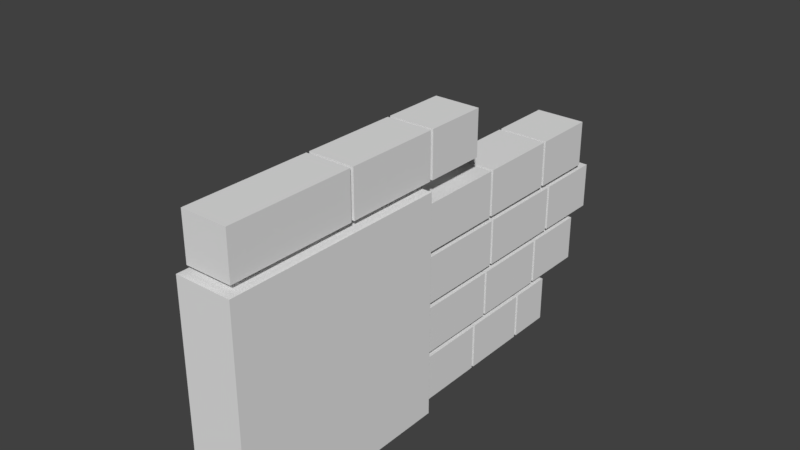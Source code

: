 # Source: hand_right.blend  (saved by Blender 2.77.0; exported with 4.5.12 LTS)
import bpy
from mathutils import Matrix  # noqa: F401  (used for matrix-valued properties, if any)

bpy.ops.wm.read_factory_settings(use_empty=True)
scene = bpy.context.scene
scene.name = 'Scene'

# ---- collections
col_collection_1 = bpy.data.collections.new('Collection 1'); scene.collection.children.link(col_collection_1)

# ---- materials (node trees are filled in below, after node groups)
mat_material = bpy.data.materials.new('Material')
mat_material.alpha_threshold = 0.0
mat_material.use_transparent_shadow = False
mat_material.roughness = 0.5
mat_material.line_color = (0.0, 0.0, 0.0, 1.0)
mat_material_004 = bpy.data.materials.new('Material.004')
mat_material_004.alpha_threshold = 0.0
mat_material_004.use_transparent_shadow = False
mat_material_004.roughness = 0.5
mat_material_004.line_color = (0.0, 0.0, 0.0, 1.0)
mat_material_012 = bpy.data.materials.new('Material.012')
mat_material_012.alpha_threshold = 0.0
mat_material_012.use_transparent_shadow = False
mat_material_012.roughness = 0.5
mat_material_012.line_color = (0.0, 0.0, 0.0, 1.0)
mat_material_013 = bpy.data.materials.new('Material.013')
mat_material_013.alpha_threshold = 0.0
mat_material_013.use_transparent_shadow = False
mat_material_013.roughness = 0.5
mat_material_013.line_color = (0.0, 0.0, 0.0, 1.0)

# ---- material node trees

# ---- world
world_world = bpy.data.worlds.new('World'); scene.world = world_world
world_world.color = (0.05088, 0.05088, 0.05088)
world_world.use_sun_shadow = False
world_world.sun_shadow_jitter_overblur = 0.0
world_world.cycles.sampling_method = 'MANUAL'

# ---- meshes
me_cube_023 = bpy.data.meshes.new('Cube.023')
me_cube_023.from_pydata([(-1.0, -1.0, -1.0), (-1.0, -1.0, 1.0), (-1.0, 1.0, -1.0), (-1.0, 1.0, 1.0), (1.0, -1.0, -1.0), (1.0, -1.0, 1.0), (1.0, 1.0, -1.0), (1.0, 1.0, 1.0), (-1.0, -4.122, -1.0), (-1.0, -4.122, 1.0), (-1.0, -1.098, -1.0), (-1.0, -1.098, 1.0), (1.0, -4.122, -1.0), (1.0, -4.122, 1.0), (1.0, -1.098, -1.0), (1.0, -1.098, 1.0), (-1.0, -8.256, -1.0), (-1.0, -8.256, 1.0), (-1.0, -4.229, -1.0), (-1.0, -4.229, 1.0), (1.0, -8.256, -1.0), (1.0, -8.256, 1.0), (1.0, -4.229, -1.0), (1.0, -4.229, 1.0), (1.223, -1.236, -11.06), (1.223, -8.457, -11.06), (-1.223, -8.457, -11.06), (-1.223, -1.236, -11.06), (1.223, -1.236, -1.283), (1.223, -8.457, -1.283), (-1.223, -8.457, -1.283), (-1.223, -1.236, -1.283), (1.111, 1.623, -3.839), (1.111, -1.139, -3.839), (-1.111, -1.139, -3.839), (-1.111, 1.623, -3.839), (1.111, 1.623, -1.839), (1.111, -1.139, -1.839), (-1.111, -1.139, -1.839), (-1.111, 1.623, -1.839), (1.111, 4.341, -3.839), (1.111, 1.715, -3.839), (-1.111, 1.715, -3.839), (-1.111, 4.341, -3.839), (1.111, 4.341, -1.839), (1.111, 1.715, -1.839), (-1.111, 1.715, -1.839), (-1.111, 4.341, -1.839), (1.111, 6.542, -3.839), (1.111, 4.441, -3.839), (-1.111, 4.441, -3.839), (-1.111, 6.542, -3.839), (1.111, 6.542, -1.839), (1.111, 4.441, -1.839), (-1.111, 4.441, -1.839), (-1.111, 6.542, -1.839), (1.111, 1.735, -6.061), (1.111, -1.139, -6.061), (-1.111, -1.139, -6.061), (-1.111, 1.735, -6.061), (1.111, 1.735, -4.061), (1.111, -1.139, -4.061), (-1.111, -1.139, -4.061), (-1.111, 1.735, -4.061), (1.111, 4.72, -6.061), (1.111, 1.827, -6.061), (-1.111, 1.827, -6.061), (-1.111, 4.72, -6.061), (1.111, 4.72, -4.061), (1.111, 1.827, -4.061), (-1.111, 1.827, -4.061), (-1.111, 4.72, -4.061), (1.111, 7.032, -6.061), (1.111, 4.821, -6.061), (-1.111, 4.821, -6.061), (-1.111, 7.032, -6.061), (1.111, 7.032, -4.061), (1.111, 4.821, -4.061), (-1.111, 4.821, -4.061), (-1.111, 7.032, -4.061), (1.111, 1.498, -8.283), (1.111, -1.139, -8.283), (-1.111, -1.139, -8.283), (-1.111, 1.498, -8.283), (1.111, 1.498, -6.283), (1.111, -1.139, -6.283), (-1.111, -1.139, -6.283), (-1.111, 1.498, -6.283), (1.111, 4.103, -8.283), (1.111, 1.59, -8.283), (-1.111, 1.59, -8.283), (-1.111, 4.103, -8.283), (1.111, 4.103, -6.283), (1.111, 1.59, -6.283), (-1.111, 1.59, -6.283), (-1.111, 4.103, -6.283), (1.111, 6.304, -8.283), (1.111, 4.204, -8.283), (-1.111, 4.204, -8.283), (-1.111, 6.304, -8.283), (1.111, 6.304, -6.283), (1.111, 4.204, -6.283), (-1.111, 4.204, -6.283), (-1.111, 6.304, -6.283), (1.111, 0.983, -10.51), (1.111, -1.139, -10.51), (-1.111, -1.139, -10.51), (-1.111, 0.983, -10.51), (1.111, 0.983, -8.506), (1.111, -1.139, -8.506), (-1.111, -1.139, -8.506), (-1.111, 0.983, -8.506), (1.111, 3.273, -10.51), (1.111, 1.075, -10.51), (-1.111, 1.075, -10.51), (-1.111, 3.273, -10.51), (1.111, 3.273, -8.506), (1.111, 1.075, -8.506), (-1.111, 1.075, -8.506), (-1.111, 3.273, -8.506), (1.111, 4.783, -10.51), (1.111, 3.374, -10.51), (-1.111, 3.374, -10.51), (-1.111, 4.783, -10.51), (1.111, 4.783, -8.506), (1.111, 3.374, -8.506), (-1.111, 3.374, -8.506), (-1.111, 4.783, -8.506)], [], [(1, 3, 2, 0), (3, 7, 6, 2), (7, 5, 4, 6), (5, 1, 0, 4), (0, 2, 6, 4), (5, 7, 3, 1), (9, 11, 10, 8), (11, 15, 14, 10), (15, 13, 12, 14), (13, 9, 8, 12), (8, 10, 14, 12), (13, 15, 11, 9), (17, 19, 18, 16), (19, 23, 22, 18), (23, 21, 20, 22), (21, 17, 16, 20), (16, 18, 22, 20), (21, 23, 19, 17), (24, 25, 26, 27), (28, 31, 30, 29), (24, 28, 29, 25), (25, 29, 30, 26), (26, 30, 31, 27), (28, 24, 27, 31), (32, 33, 34, 35), (36, 39, 38, 37), (32, 36, 37, 33), (33, 37, 38, 34), (34, 38, 39, 35), (36, 32, 35, 39), (40, 41, 42, 43), (44, 47, 46, 45), (40, 44, 45, 41), (41, 45, 46, 42), (42, 46, 47, 43), (44, 40, 43, 47), (48, 49, 50, 51), (52, 55, 54, 53), (48, 52, 53, 49), (49, 53, 54, 50), (50, 54, 55, 51), (52, 48, 51, 55), (56, 57, 58, 59), (60, 63, 62, 61), (56, 60, 61, 57), (57, 61, 62, 58), (58, 62, 63, 59), (60, 56, 59, 63), (64, 65, 66, 67), (68, 71, 70, 69), (64, 68, 69, 65), (65, 69, 70, 66), (66, 70, 71, 67), (68, 64, 67, 71), (72, 73, 74, 75), (76, 79, 78, 77), (72, 76, 77, 73), (73, 77, 78, 74), (74, 78, 79, 75), (76, 72, 75, 79), (80, 81, 82, 83), (84, 87, 86, 85), (80, 84, 85, 81), (81, 85, 86, 82), (82, 86, 87, 83), (84, 80, 83, 87), (88, 89, 90, 91), (92, 95, 94, 93), (88, 92, 93, 89), (89, 93, 94, 90), (90, 94, 95, 91), (92, 88, 91, 95), (96, 97, 98, 99), (100, 103, 102, 101), (96, 100, 101, 97), (97, 101, 102, 98), (98, 102, 103, 99), (100, 96, 99, 103), (104, 105, 106, 107), (108, 111, 110, 109), (104, 108, 109, 105), (105, 109, 110, 106), (106, 110, 111, 107), (108, 104, 107, 111), (112, 113, 114, 115), (116, 119, 118, 117), (112, 116, 117, 113), (113, 117, 118, 114), (114, 118, 119, 115), (116, 112, 115, 119), (120, 121, 122, 123), (124, 127, 126, 125), (120, 124, 125, 121), (121, 125, 126, 122), (122, 126, 127, 123), (124, 120, 123, 127)])
me_cube_023.polygons.foreach_set('material_index', [0, 0, 0, 0, 0, 0, 0, 0, 0, 0, 0, 0, 0, 0, 0, 0, 0, 0, 0, 0, 0, 0, 0, 0, 1, 1, 1, 1, 1, 1, 2, 2, 2, 2, 2, 2, 3, 3, 3, 3, 3, 3, 1, 1, 1, 1, 1, 1, 2, 2, 2, 2, 2, 2, 3, 3, 3, 3, 3, 3, 1, 1, 1, 1, 1, 1, 2, 2, 2, 2, 2, 2, 3, 3, 3, 3, 3, 3, 1, 1, 1, 1, 1, 1, 2, 2, 2, 2, 2, 2, 3, 3, 3, 3, 3, 3])
me_cube_023.materials.append(mat_material)
me_cube_023.materials.append(mat_material_004)
me_cube_023.materials.append(mat_material_012)
me_cube_023.materials.append(mat_material_013)
me_cube_023.use_remesh_preserve_volume = False
me_cube_023.use_remesh_preserve_attributes = False
me_cube_023.use_mirror_vertex_groups = False
me_cube_023.update()
arm_armature_003 = bpy.data.armatures.new('Armature.003')  # bones are not reproduced

# ---- objects
ob_armature_001 = bpy.data.objects.new('Armature.001', arm_armature_003)
ob_cube_002 = bpy.data.objects.new('Cube.002', me_cube_023)

# ---- transforms, parenting, visibility, modifiers, constraints
ob_armature_001.location = (0.0, 1.114, 0.003712)
ob_armature_001.scale = (-1.0, 1.0, 1.0)
ob_armature_001.lineart.crease_threshold = 0.0
ob_cube_002.parent = ob_armature_001
ob_cube_002.matrix_parent_inverse = Matrix(((1.0, 0.0, 0.0, -0.0), (0.0, 1.0, 0.0, -1.114), (0.0, 0.0, 1.0, -0.003712), (0.0, 0.0, 0.0, 1.0)))
ob_cube_002.location = (0.0, 1.477, 1.389)
ob_cube_002.scale = (0.2249, 0.3047, 0.225)
ob_cube_002.lineart.crease_threshold = 0.0
_vg = ob_cube_002.vertex_groups.new(name='Bone')
_vg.add([32, 33, 34, 35, 36, 37, 38, 39], 1.0, 'REPLACE')
_vg = ob_cube_002.vertex_groups.new(name='Bone.001')
_vg.add([40, 41, 42, 43, 44, 45, 46, 47], 1.0, 'REPLACE')
_vg = ob_cube_002.vertex_groups.new(name='Bone.002')
_vg.add([48, 49, 50, 51, 52, 53, 54, 55], 1.0, 'REPLACE')
_vg = ob_cube_002.vertex_groups.new(name='Bone.003')
_vg.add([56, 57, 58, 59, 60, 61, 62, 63], 1.0, 'REPLACE')
_vg = ob_cube_002.vertex_groups.new(name='Bone.004')
_vg.add([64, 65, 66, 67, 68, 69, 70, 71], 1.0, 'REPLACE')
_vg = ob_cube_002.vertex_groups.new(name='Bone.005')
_vg.add([72, 73, 74, 75, 76, 77, 78, 79], 1.0, 'REPLACE')
_vg = ob_cube_002.vertex_groups.new(name='Bone.006')
_vg.add([80, 81, 82, 83, 84, 85, 86, 87], 1.0, 'REPLACE')
_vg = ob_cube_002.vertex_groups.new(name='Bone.007')
_vg.add([88, 89, 90, 91, 92, 93, 94, 95], 1.0, 'REPLACE')
_vg = ob_cube_002.vertex_groups.new(name='Bone.008')
_vg.add([96, 97, 98, 99, 100, 101, 102, 103], 1.0, 'REPLACE')
_vg = ob_cube_002.vertex_groups.new(name='Bone.009')
_vg.add([104, 105, 106, 107, 108, 109, 110, 111], 1.0, 'REPLACE')
_vg = ob_cube_002.vertex_groups.new(name='Bone.010')
_vg.add([112, 113, 114, 115, 116, 117, 118, 119], 1.0, 'REPLACE')
_vg = ob_cube_002.vertex_groups.new(name='Bone.011')
_vg.add([120, 121, 122, 123, 124, 125, 126, 127], 1.0, 'REPLACE')
_vg = ob_cube_002.vertex_groups.new(name='Bone.012')
_vg.add([16, 17, 18, 19, 20, 21, 22, 23], 1.0, 'REPLACE')
_vg = ob_cube_002.vertex_groups.new(name='Bone.013')
_vg.add([8, 9, 10, 11, 12, 13, 14, 15], 1.0, 'REPLACE')
_vg = ob_cube_002.vertex_groups.new(name='Bone.014')
_vg.add([0, 1, 2, 3, 4, 5, 6, 7], 1.0, 'REPLACE')
_vg = ob_cube_002.vertex_groups.new(name='Bone.015')
for _i, _w in zip([25, 26, 27, 28, 29, 30, 31], [0.0602, 0.06733, 0.001703, 0.9684, 0.5164, 0.5171, 0.971]): _vg.add([_i], _w, 'REPLACE')
_vg = ob_cube_002.vertex_groups.new(name='Bone.016')
_vg = ob_cube_002.vertex_groups.new(name='Bone.017')
_vg = ob_cube_002.vertex_groups.new(name='Bone.018')
for _i, _w in zip([24, 25, 26, 27, 28, 29, 30, 31], [0.9812, 0.9398, 0.9327, 0.9741, 0.01321, 0.4836, 0.4829, 0.008063]): _vg.add([_i], _w, 'REPLACE')
_m = ob_cube_002.modifiers.new('Armature', 'ARMATURE')
_m.object = ob_armature_001

# ---- collection membership
col_collection_1.objects.link(ob_armature_001)
col_collection_1.objects.link(ob_cube_002)

# ---- scene / render settings (as saved in the file)
scene.frame_start = 1; scene.frame_end = 16; scene.frame_set(1)
scene.render.engine = 'BLENDER_EEVEE_NEXT'
scene.render.resolution_percentage = 50
scene.render.dither_intensity = 0.0
scene.cycles.use_denoising = False
scene.cycles.samples = 128
scene.cycles.sampling_pattern = 'TABULATED_SOBOL'
scene.cycles.light_sampling_threshold = 0.0
scene.cycles.use_adaptive_sampling = False
scene.cycles.use_light_tree = False
scene.cycles.blur_glossy = 0.0
scene.cycles.sample_clamp_indirect = 0.0
scene.view_settings.view_transform = 'Standard'
bpy.context.view_layer.update()

# ---- added for rendering (the .blend has no active camera and no usable light): camera, sun
cam_auto = bpy.data.cameras.new('AutoCamera')
cam_auto.lens = 50.0
cam_auto.sensor_width = 36.0
cam_auto.clip_end = 1000.0
ob_auto_camera = bpy.data.objects.new('AutoCamera', cam_auto)
scene.collection.objects.link(ob_auto_camera)
ob_auto_camera.location = (5.28061, -5.30815, 4.96375)
ob_auto_camera.rotation_euler = (1.09748, -7.21219e-08, 0.694738)
scene.camera = ob_auto_camera
light_auto_sun = bpy.data.lights.new('AutoSun', 'SUN')
light_auto_sun.energy = 3.0
light_auto_sun.angle = 0.0523599
ob_auto_sun = bpy.data.objects.new('AutoSun', light_auto_sun)
scene.collection.objects.link(ob_auto_sun)
ob_auto_sun.rotation_euler = (0.872665, 0.174533, 0.523599)
bpy.context.view_layer.update()
